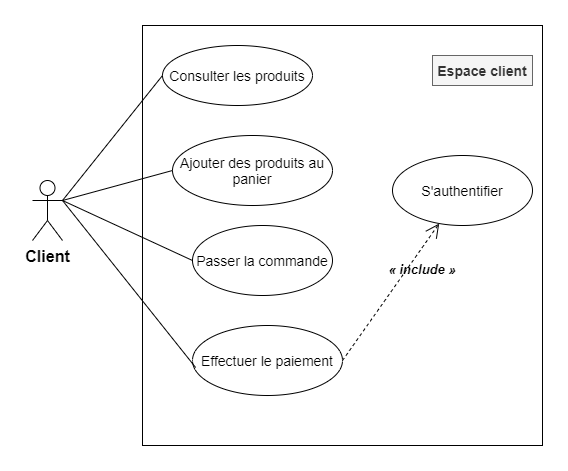

The diagram above was exported from draw.io. Its source (the exported page's mxGraphModel, read from the mxfile embedded in the PNG):
<mxGraphModel dx="852" dy="486" grid="1" gridSize="10" guides="1" tooltips="1" connect="1" arrows="1" fold="1" page="1" pageScale="1" pageWidth="827" pageHeight="1169" math="0" shadow="0">
  <root>
    <mxCell id="0" />
    <mxCell id="1" parent="0" />
    <mxCell id="JuPsXL9qEXV9GO0GtLlk-1" value="" style="html=1;" vertex="1" parent="1">
      <mxGeometry x="190" y="80" width="400" height="420" as="geometry" />
    </mxCell>
    <mxCell id="JuPsXL9qEXV9GO0GtLlk-2" value="Espace client" style="text;align=center;fontStyle=1;verticalAlign=middle;spacingLeft=3;spacingRight=3;strokeColor=#666666;rotatable=0;points=[[0,0.5],[1,0.5]];portConstraint=eastwest;fontSize=14;fillColor=#f5f5f5;fontColor=#333333;" vertex="1" parent="1">
      <mxGeometry x="480" y="110" width="100" height="30" as="geometry" />
    </mxCell>
    <mxCell id="JuPsXL9qEXV9GO0GtLlk-4" value="Consulter les produits" style="ellipse;whiteSpace=wrap;html=1;fontSize=14;" vertex="1" parent="1">
      <mxGeometry x="210" y="100" width="150" height="60" as="geometry" />
    </mxCell>
    <mxCell id="JuPsXL9qEXV9GO0GtLlk-5" value="Passer la commande" style="ellipse;whiteSpace=wrap;html=1;fontSize=14;" vertex="1" parent="1">
      <mxGeometry x="240" y="280" width="140" height="70" as="geometry" />
    </mxCell>
    <mxCell id="JuPsXL9qEXV9GO0GtLlk-6" value="Effectuer le paiement" style="ellipse;whiteSpace=wrap;html=1;fontSize=14;" vertex="1" parent="1">
      <mxGeometry x="240" y="380" width="150" height="70" as="geometry" />
    </mxCell>
    <mxCell id="JuPsXL9qEXV9GO0GtLlk-7" value="S'authentifier" style="ellipse;whiteSpace=wrap;html=1;fontSize=14;" vertex="1" parent="1">
      <mxGeometry x="440" y="210" width="140" height="70" as="geometry" />
    </mxCell>
    <mxCell id="JuPsXL9qEXV9GO0GtLlk-8" value="&lt;b&gt;&lt;font style=&quot;font-size: 16px&quot;&gt;Client&lt;/font&gt;&lt;/b&gt;" style="shape=umlActor;verticalLabelPosition=bottom;verticalAlign=top;html=1;fontSize=14;" vertex="1" parent="1">
      <mxGeometry x="80" y="235" width="30" height="60" as="geometry" />
    </mxCell>
    <mxCell id="JuPsXL9qEXV9GO0GtLlk-9" value="" style="endArrow=none;html=1;fontSize=14;exitX=1;exitY=0.3333333333333333;exitDx=0;exitDy=0;exitPerimeter=0;entryX=0;entryY=0.5;entryDx=0;entryDy=0;" edge="1" parent="1" source="JuPsXL9qEXV9GO0GtLlk-8" target="JuPsXL9qEXV9GO0GtLlk-4">
      <mxGeometry relative="1" as="geometry">
        <mxPoint x="110" y="260" as="sourcePoint" />
        <mxPoint x="270" y="260" as="targetPoint" />
      </mxGeometry>
    </mxCell>
    <mxCell id="JuPsXL9qEXV9GO0GtLlk-15" value="" style="endArrow=none;html=1;fontSize=14;exitX=1;exitY=0.3333333333333333;exitDx=0;exitDy=0;exitPerimeter=0;entryX=0;entryY=0.5;entryDx=0;entryDy=0;" edge="1" parent="1" source="JuPsXL9qEXV9GO0GtLlk-8" target="JuPsXL9qEXV9GO0GtLlk-5">
      <mxGeometry relative="1" as="geometry">
        <mxPoint x="131.05" y="303" as="sourcePoint" />
        <mxPoint x="320.00000000000006" y="187" as="targetPoint" />
      </mxGeometry>
    </mxCell>
    <mxCell id="JuPsXL9qEXV9GO0GtLlk-16" value="" style="endArrow=none;html=1;fontSize=14;exitX=1;exitY=0.3333333333333333;exitDx=0;exitDy=0;exitPerimeter=0;entryX=0.021;entryY=0.6;entryDx=0;entryDy=0;entryPerimeter=0;" edge="1" parent="1" source="JuPsXL9qEXV9GO0GtLlk-8" target="JuPsXL9qEXV9GO0GtLlk-6">
      <mxGeometry relative="1" as="geometry">
        <mxPoint x="120" y="250" as="sourcePoint" />
        <mxPoint x="288.95" y="300" as="targetPoint" />
      </mxGeometry>
    </mxCell>
    <mxCell id="JuPsXL9qEXV9GO0GtLlk-17" value="" style="endArrow=open;endFill=1;endSize=12;html=1;fontSize=14;exitX=1;exitY=0.5;exitDx=0;exitDy=0;dashed=1;" edge="1" parent="1" source="JuPsXL9qEXV9GO0GtLlk-6" target="JuPsXL9qEXV9GO0GtLlk-7">
      <mxGeometry width="160" relative="1" as="geometry">
        <mxPoint x="270" y="370" as="sourcePoint" />
        <mxPoint x="430" y="370" as="targetPoint" />
      </mxGeometry>
    </mxCell>
    <mxCell id="JuPsXL9qEXV9GO0GtLlk-18" value="« include »" style="text;align=center;fontStyle=3;verticalAlign=middle;spacingLeft=3;spacingRight=3;strokeColor=none;rotatable=0;points=[[0,0.5],[1,0.5]];portConstraint=eastwest;fontSize=13;" vertex="1" parent="1">
      <mxGeometry x="430" y="310" width="80" height="26" as="geometry" />
    </mxCell>
    <mxCell id="JuPsXL9qEXV9GO0GtLlk-20" value="Ajouter des produits au panier" style="ellipse;whiteSpace=wrap;html=1;fontSize=14;" vertex="1" parent="1">
      <mxGeometry x="220" y="190" width="160" height="70" as="geometry" />
    </mxCell>
    <mxCell id="JuPsXL9qEXV9GO0GtLlk-21" value="" style="endArrow=none;html=1;fontSize=14;exitX=1;exitY=0.3333333333333333;exitDx=0;exitDy=0;exitPerimeter=0;entryX=0;entryY=0.5;entryDx=0;entryDy=0;" edge="1" parent="1" source="JuPsXL9qEXV9GO0GtLlk-8" target="JuPsXL9qEXV9GO0GtLlk-20">
      <mxGeometry relative="1" as="geometry">
        <mxPoint x="120" y="250" as="sourcePoint" />
        <mxPoint x="258.95000000000005" y="207" as="targetPoint" />
      </mxGeometry>
    </mxCell>
  </root>
</mxGraphModel>